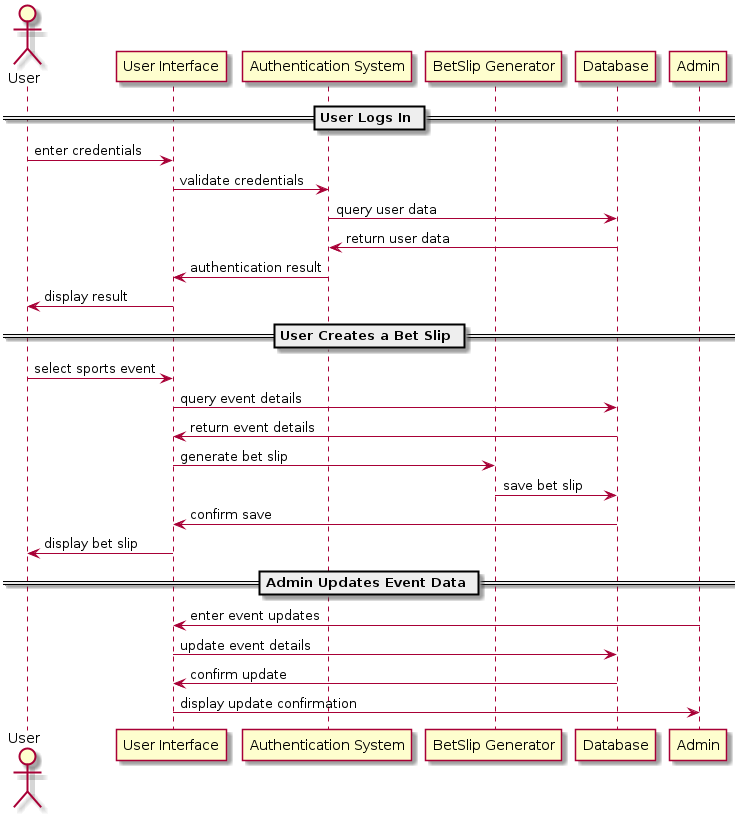

The diagram above was rendered by PlantUML. Its source (embedded in the PNG):
@startuml

actor User
participant "User Interface" as UI
participant "Authentication System" as Auth
participant "BetSlip Generator" as BSG
participant "Database" as DB
participant Admin

== User Logs In ==
User -> UI : enter credentials
UI -> Auth : validate credentials
Auth -> DB : query user data
DB -> Auth : return user data
Auth -> UI : authentication result
UI -> User : display result

== User Creates a Bet Slip ==
User -> UI : select sports event
UI -> DB : query event details
DB -> UI : return event details
UI -> BSG : generate bet slip
BSG -> DB : save bet slip
DB -> UI : confirm save
UI -> User : display bet slip

== Admin Updates Event Data ==
Admin -> UI : enter event updates
UI -> DB : update event details
DB -> UI : confirm update
UI -> Admin : display update confirmation

@enduml